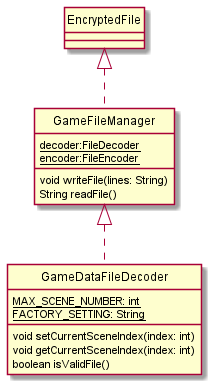

The diagram above was rendered by PlantUML. Its source (embedded in the PNG):
@startuml
skinparam componentStyle rectangle
hide circle

class EncryptedFile {

}
class GameFileManager {
     {static}   decoder:FileDecoder
     {static}   encoder:FileEncoder
     void writeFile(lines: String)
     String readFile()
}
class GameDataFileDecoder {
    {static} MAX_SCENE_NUMBER: int
    {static} FACTORY_SETTING: String
    void setCurrentSceneIndex(index: int)
    void getCurrentSceneIndex(index: int)
    boolean isValidFile()
}

GameFileManager .up-|> EncryptedFile
GameDataFileDecoder .up-|> GameFileManager

@enduml